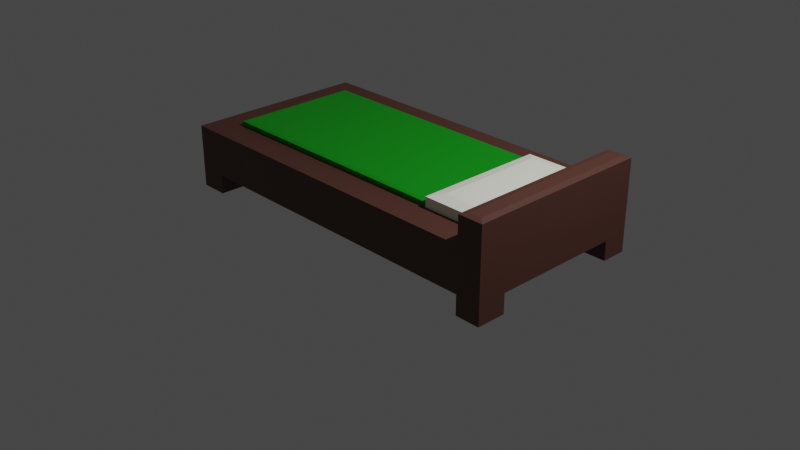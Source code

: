 # Source: low_poly_bed.blend  (saved by Blender 3.6.11; exported with 4.5.12 LTS)
import bpy
from mathutils import Matrix  # noqa: F401  (used for matrix-valued properties, if any)

bpy.ops.wm.read_factory_settings(use_empty=True)
scene = bpy.context.scene
scene.name = 'Scene'

# ---- collections
col_collection = bpy.data.collections.new('Collection'); scene.collection.children.link(col_collection)

# ---- materials (node trees are filled in below, after node groups)
mat_material_001 = bpy.data.materials.new('Material.001')
mat_material_001.use_transparent_shadow = False
mat_material_003 = bpy.data.materials.new('Material.003')
mat_material_003.use_transparent_shadow = False
mat_material_004 = bpy.data.materials.new('Material.004')
mat_material_004.use_transparent_shadow = False

# ---- material node trees
mat_material_001.use_nodes = True; mat_material_001.node_tree.nodes.clear()
_N = mat_material_001.node_tree.nodes; _L = mat_material_001.node_tree.links
n0 = _N.new('ShaderNodeBsdfPrincipled'); n0.name = 'Principled BSDF'; n0.location = (10, 300)
n0.distribution = 'GGX'
n0.subsurface_method = 'RANDOM_WALK_SKIN'
n0.inputs[0].default_value = (0.09084, 0.03434, 0.02416, 1.0)
n0.inputs[3].default_value = 1.45
n0.inputs[27].default_value = (0.0, 0.0, 0.0, 1.0)
n0.inputs[28].default_value = 1.0
n1 = _N.new('ShaderNodeOutputMaterial'); n1.name = 'Material Output'; n1.location = (300, 300)
_L.new(n0.outputs[0], n1.inputs[0])
n1.is_active_output = True
mat_material_003.use_nodes = True; mat_material_003.node_tree.nodes.clear()
_N = mat_material_003.node_tree.nodes; _L = mat_material_003.node_tree.links
n0 = _N.new('ShaderNodeBsdfPrincipled'); n0.name = 'Principled BSDF'; n0.location = (10, 300)
n0.distribution = 'GGX'
n0.subsurface_method = 'RANDOM_WALK_SKIN'
n0.inputs[0].default_value = (1.0, 1.0, 0.8879, 1.0)
n0.inputs[3].default_value = 1.45
n0.inputs[27].default_value = (0.0, 0.0, 0.0, 1.0)
n0.inputs[28].default_value = 1.0
n1 = _N.new('ShaderNodeOutputMaterial'); n1.name = 'Material Output'; n1.location = (300, 300)
_L.new(n0.outputs[0], n1.inputs[0])
n1.is_active_output = True
mat_material_004.use_nodes = True; mat_material_004.node_tree.nodes.clear()
_N = mat_material_004.node_tree.nodes; _L = mat_material_004.node_tree.links
n0 = _N.new('ShaderNodeBsdfPrincipled'); n0.name = 'Principled BSDF'; n0.location = (10, 300)
n0.distribution = 'GGX'
n0.subsurface_method = 'RANDOM_WALK_SKIN'
n0.inputs[0].default_value = (0.0, 0.3014, 0.003589, 1.0)
n0.inputs[3].default_value = 1.45
n0.inputs[27].default_value = (0.0, 0.0, 0.0, 1.0)
n0.inputs[28].default_value = 1.0
n1 = _N.new('ShaderNodeOutputMaterial'); n1.name = 'Material Output'; n1.location = (300, 300)
_L.new(n0.outputs[0], n1.inputs[0])
n1.is_active_output = True

# ---- world
world_world = bpy.data.worlds.new('World'); scene.world = world_world
world_world.use_nodes = True; world_world.node_tree.nodes.clear()
_N = world_world.node_tree.nodes; _L = world_world.node_tree.links
n0 = _N.new('ShaderNodeOutputWorld'); n0.name = 'World Output'; n0.location = (300, 300)
n1 = _N.new('ShaderNodeBackground'); n1.name = 'Background'; n1.location = (10, 300)
n1.inputs[0].default_value = (0.05088, 0.05088, 0.05088, 1.0)
_L.new(n1.outputs[0], n0.inputs[0])
n0.is_active_output = True
world_world.color = (0.05088, 0.05088, 0.05088)
world_world.use_sun_shadow = False
world_world.sun_shadow_jitter_overblur = 0.0

# ---- cameras
cam_camera = bpy.data.cameras.new('Camera')
cam_camera.clip_end = 100.0
cam_camera.ortho_scale = 7.314

# ---- lights
light_light = bpy.data.lights.new('Light', 'POINT')
light_light.transmission_factor = 0.0
light_light.energy = 1000.0
light_light.shadow_soft_size = 0.1
light_light.shadow_maximum_resolution = 0.006
light_light.use_absolute_resolution = True

# ---- meshes
me_cube_002 = bpy.data.meshes.new('Cube.002')
me_cube_002.from_pydata([(-2.0, -0.9678, 0.9635), (-2.0, -0.9678, 2.964), (-2.0, 1.032, 0.9635), (-2.0, 1.032, 2.964), (2.0, -0.9678, 0.9635), (2.0, 1.032, 0.9635), (-2.0, 0.7564, 0.9635), (-1.696, -0.6504, 1.277), (2.0, 0.7564, 0.9635), (1.733, 0.7564, 1.277), (-2.0, -0.6504, 0.9635), (1.733, -0.6504, 1.277), (-1.696, 0.7564, 1.277), (2.0, -0.6504, 0.9635), (1.733, 1.032, 0.9635), (1.733, 1.032, 2.964), (1.733, -0.9678, 0.9635), (1.733, -0.9678, 2.964), (1.733, 0.7564, 2.964), (1.733, 0.7564, 0.9635), (1.733, -0.6504, 2.964), (1.733, -0.6504, 0.9635), (-1.696, 1.032, 0.9635), (-1.696, 0.7564, 0.9635), (-1.696, -0.6504, 0.9635), (-1.696, -0.9678, 0.9635), (-1.696, 0.7564, 2.964), (-1.696, -0.6504, 2.964), (1.03, 0.7564, 2.964), (1.03, -0.6504, 2.964), (1.03, 0.7564, 3.415), (1.158, 0.6289, 3.542), (1.606, 0.6289, 3.542), (1.733, 0.7564, 3.415), (1.158, -0.523, 3.542), (1.03, -0.6504, 3.415), (1.733, -0.6504, 3.415), (1.606, -0.523, 3.542), (-2.0, -0.6504, 0.077), (-1.947, -0.7034, 0.02409), (-1.947, -0.9149, 0.02409), (-2.0, -0.9678, 0.077), (-1.696, 1.032, 0.077), (-1.749, 0.9792, 0.02409), (-1.947, 0.9792, 0.02409), (-2.0, 1.032, 0.077), (2.0, 0.7564, 0.077), (1.947, 0.8093, 0.02409), (1.947, 0.9792, 0.02409), (2.0, 1.032, 0.077), (1.733, -0.9678, 0.077), (1.786, -0.9149, 0.02409), (1.947, -0.9149, 0.02409), (2.0, -0.9678, 0.077), (-1.947, 0.8093, 0.02409), (-2.0, 0.7564, 0.077), (-1.749, 0.8093, 0.02409), (-1.696, 0.7564, 0.077), (1.947, -0.7034, 0.02409), (2.0, -0.6504, 0.077), (-1.696, -0.6504, 0.077), (-1.749, -0.7034, 0.02409), (1.786, 0.9792, 0.02409), (1.733, 1.032, 0.077), (1.733, 0.7564, 0.077), (1.786, 0.8093, 0.02409), (1.786, -0.7034, 0.02409), (1.733, -0.6504, 0.077), (-1.749, -0.9149, 0.02409), (-1.696, -0.9678, 0.077), (1.733, 1.032, 4.185), (1.798, 0.9673, 4.249), (2.0, -0.9678, 4.185), (1.935, -0.903, 4.249), (1.935, 0.9673, 4.249), (2.0, 1.032, 4.185), (1.733, -0.9678, 4.185), (1.798, -0.903, 4.249), (-1.655, 0.7154, 3.217), (-1.696, 0.7564, 3.176), (-1.696, -0.6504, 3.176), (-1.655, -0.6094, 3.217), (0.9893, 0.7154, 3.217), (1.03, 0.7564, 3.176), (1.03, -0.6504, 3.176), (0.9893, -0.6094, 3.217)], [], [(3, 2, 6, 10, 0, 1), (5, 75, 72, 4, 13, 8), (17, 1, 0, 25, 16, 4, 72, 76), (21, 13, 59, 67), (21, 24, 7, 11), (23, 6, 55, 57), (12, 9, 11, 7), (15, 3, 1, 17, 20, 29, 27, 26, 28, 18), (19, 8, 13, 21), (24, 23, 12, 7), (22, 14, 19, 23), (3, 15, 70, 75, 5, 14, 22, 2), (24, 21, 16, 25), (18, 20, 17, 76, 70, 15), (19, 21, 11, 9), (25, 0, 41, 69), (6, 23, 24, 10), (27, 29, 84, 80), (29, 20, 36, 35), (28, 29, 35, 30), (23, 19, 9, 12), (32, 31, 34, 37), (20, 18, 33, 36), (28, 26, 79, 83), (29, 28, 83, 84), (82, 78, 81, 85), (16, 21, 67, 50), (8, 19, 64, 46), (10, 24, 60, 38), (22, 23, 57, 42), (14, 5, 49, 63), (19, 14, 63, 64), (66, 58, 52, 51), (13, 4, 53, 59), (6, 2, 45, 55), (0, 10, 38, 41), (44, 43, 56, 54), (24, 25, 69, 60), (5, 8, 46, 49), (4, 16, 50, 53), (2, 22, 42, 45), (62, 48, 47, 65), (35, 36, 37, 34), (31, 32, 33, 30), (32, 37, 36, 33), (30, 35, 34, 31), (18, 28, 30, 33), (39, 40, 41, 38), (43, 44, 45, 42), (47, 48, 49, 46), (51, 52, 53, 50), (44, 54, 55, 45), (57, 55, 54, 56), (52, 58, 59, 53), (61, 39, 38, 60), (48, 62, 63, 49), (46, 64, 65, 47), (58, 66, 67, 59), (62, 65, 64, 63), (66, 51, 50, 67), (40, 68, 69, 41), (60, 69, 68, 61), (42, 57, 56, 43), (39, 61, 68, 40), (71, 74, 75, 70), (70, 76, 77, 71), (73, 77, 76, 72), (74, 73, 72, 75), (74, 71, 77, 73), (79, 80, 81, 78), (78, 82, 83, 79), (80, 84, 85, 81), (82, 85, 84, 83), (26, 27, 80, 79)])
me_cube_002.polygons.foreach_set('material_index', [0, 0, 0, 0, 0, 0, 0, 0, 0, 0, 0, 0, 0, 0, 0, 0, 0, 2, 1, 1, 0, 1, 0, 2, 0, 2, 0, 0, 0, 0, 0, 0, 0, 0, 0, 0, 0, 0, 0, 0, 0, 0, 1, 1, 1, 1, 1, 0, 0, 0, 0, 0, 0, 0, 0, 0, 0, 0, 0, 0, 0, 0, 0, 0, 0, 0, 0, 0, 0, 2, 2, 2, 2, 2])
_uv = me_cube_002.uv_layers.new(name='UVMap')
_uv.uv.foreach_set('vector', [0.625, 0.25, 0.375, 0.25, 0.375, 0.2155, 0.375, 0.03967, 0.375, 0.0, 0.625, 0.0, 0.375, 0.5, 0.6201, 0.5, 0.6201, 0.75, 0.375, 0.75, 0.375, 0.7103, 0.375, 0.5345, 0.625, 0.7667, 0.625, 1.0, 0.375, 1.0, 0.375, 0.981, 0.375, 0.7667, 0.375, 0.75, 0.6201, 0.75, 0.625, 0.7667, 0.3583, 0.7103, 0.375, 0.7103, 0.375, 0.7103, 0.3583, 0.7103, 0.3583, 0.7103, 0.144, 0.7103, 0.144, 0.7103, 0.3583, 0.7103, 0.144, 0.5345, 0.125, 0.5345, 0.125, 0.5345, 0.144, 0.5345, 0.144, 0.5345, 0.3583, 0.5345, 0.3583, 0.7103, 0.144, 0.7103, 0.6417, 0.5, 0.875, 0.5, 0.875, 0.75, 0.6417, 0.75, 0.6417, 0.7103, 0.6856, 0.7103, 0.856, 0.7103, 0.856, 0.5345, 0.6856, 0.5345, 0.6417, 0.5345, 0.3583, 0.5345, 0.375, 0.5345, 0.375, 0.7103, 0.3583, 0.7103, 0.144, 0.7103, 0.144, 0.5345, 0.144, 0.5345, 0.144, 0.7103, 0.144, 0.5, 0.3583, 0.5, 0.3583, 0.5345, 0.144, 0.5345, 0.625, 0.25, 0.625, 0.4833, 0.625, 0.4833, 0.6201, 0.5, 0.375, 0.5, 0.375, 0.4833, 0.375, 0.269, 0.375, 0.25, 0.144, 0.7103, 0.3583, 0.7103, 0.3583, 0.75, 0.144, 0.75, 0.6417, 0.5345, 0.6417, 0.7103, 0.6417, 0.75, 0.6417, 0.75, 0.6417, 0.5, 0.6417, 0.5, 0.3583, 0.5345, 0.3583, 0.7103, 0.3583, 0.7103, 0.3583, 0.5345, 0.375, 0.981, 0.375, 1.0, 0.375, 1.0, 0.375, 0.981, 0.125, 0.5345, 0.144, 0.5345, 0.144, 0.7103, 0.125, 0.7103, 0.856, 0.7103, 0.6856, 0.7103, 0.6856, 0.7103, 0.856, 0.7103, 0.6856, 0.7103, 0.6417, 0.7103, 0.6417, 0.7103, 0.6856, 0.7103, 0.6856, 0.5345, 0.6856, 0.7103, 0.6856, 0.7103, 0.6856, 0.5345, 0.144, 0.5345, 0.3583, 0.5345, 0.3583, 0.5345, 0.144, 0.5345, 0.6497, 0.5504, 0.6776, 0.5504, 0.6776, 0.6944, 0.6497, 0.6944, 0.6417, 0.7103, 0.6417, 0.5345, 0.6417, 0.5345, 0.6417, 0.7103, 0.6856, 0.5345, 0.856, 0.5345, 0.856, 0.5345, 0.6856, 0.5345, 0.6856, 0.7103, 0.6856, 0.5345, 0.6856, 0.5345, 0.6856, 0.7103, 0.6882, 0.5396, 0.8534, 0.5396, 0.8534, 0.7052, 0.6882, 0.7052, 0.3583, 0.75, 0.3583, 0.7103, 0.3583, 0.7103, 0.3583, 0.75, 0.375, 0.5345, 0.3583, 0.5345, 0.3583, 0.5345, 0.375, 0.5345, 0.125, 0.7103, 0.144, 0.7103, 0.144, 0.7103, 0.125, 0.7103, 0.144, 0.5, 0.144, 0.5345, 0.144, 0.5345, 0.144, 0.5, 0.375, 0.4833, 0.375, 0.5, 0.375, 0.5, 0.375, 0.4833, 0.3583, 0.5345, 0.3583, 0.5, 0.3583, 0.5, 0.3583, 0.5345, 0.3616, 0.7169, 0.3717, 0.7169, 0.3717, 0.7434, 0.3616, 0.7434, 0.375, 0.7103, 0.375, 0.75, 0.375, 0.75, 0.375, 0.7103, 0.375, 0.2155, 0.375, 0.25, 0.375, 0.25, 0.375, 0.2155, 0.375, 0.0, 0.375, 0.03967, 0.375, 0.03967, 0.375, 0.0, 0.1283, 0.5066, 0.1407, 0.5066, 0.1407, 0.5279, 0.1283, 0.5279, 0.144, 0.7103, 0.144, 0.75, 0.144, 0.75, 0.144, 0.7103, 0.375, 0.5, 0.375, 0.5345, 0.375, 0.5345, 0.375, 0.5, 0.375, 0.75, 0.375, 0.7667, 0.375, 0.7667, 0.375, 0.75, 0.375, 0.25, 0.375, 0.269, 0.375, 0.269, 0.375, 0.25, 0.3616, 0.5066, 0.3717, 0.5066, 0.3717, 0.5279, 0.3616, 0.5279, 0.6856, 0.7103, 0.6417, 0.7103, 0.6497, 0.6944, 0.6776, 0.6944, 0.6776, 0.5504, 0.6497, 0.5504, 0.6417, 0.5345, 0.6856, 0.5345, 0.6497, 0.5504, 0.6497, 0.6944, 0.6417, 0.7103, 0.6417, 0.5345, 0.6856, 0.5345, 0.6856, 0.7103, 0.6776, 0.6944, 0.6776, 0.5504, 0.6417, 0.5345, 0.6856, 0.5345, 0.6856, 0.5345, 0.6417, 0.5345, 0.1283, 0.7169, 0.1283, 0.7434, 0.125, 0.75, 0.125, 0.7103, 0.1407, 0.5066, 0.1283, 0.5066, 0.125, 0.5, 0.144, 0.5, 0.3717, 0.5279, 0.3717, 0.5066, 0.375, 0.5, 0.375, 0.5345, 0.3616, 0.7434, 0.3717, 0.7434, 0.375, 0.75, 0.3583, 0.75, 0.1283, 0.5066, 0.1283, 0.5279, 0.125, 0.5345, 0.125, 0.5, 0.144, 0.5345, 0.125, 0.5345, 0.1283, 0.5279, 0.1407, 0.5279, 0.3717, 0.7434, 0.3717, 0.7169, 0.375, 0.7103, 0.375, 0.75, 0.1407, 0.7169, 0.1283, 0.7169, 0.125, 0.7103, 0.144, 0.7103, 0.3717, 0.5066, 0.3616, 0.5066, 0.3583, 0.5, 0.375, 0.5, 0.375, 0.5345, 0.3583, 0.5345, 0.3616, 0.5279, 0.3717, 0.5279, 0.3717, 0.7169, 0.3616, 0.7169, 0.3583, 0.7103, 0.375, 0.7103, 0.3616, 0.5066, 0.3616, 0.5279, 0.3583, 0.5345, 0.3583, 0.5, 0.3616, 0.7169, 0.3616, 0.7434, 0.3583, 0.75, 0.3583, 0.7103, 0.1283, 0.7434, 0.1407, 0.7434, 0.144, 0.75, 0.125, 0.75, 0.144, 0.7103, 0.144, 0.75, 0.1407, 0.7434, 0.1407, 0.7169, 0.144, 0.5, 0.144, 0.5345, 0.1407, 0.5279, 0.1407, 0.5066, 0.1283, 0.7169, 0.1407, 0.7169, 0.1407, 0.7434, 0.1283, 0.7434, 0.6376, 0.5081, 0.6291, 0.5081, 0.625, 0.5, 0.6417, 0.5, 0.6417, 0.5, 0.6417, 0.75, 0.6376, 0.7419, 0.6376, 0.5081, 0.6291, 0.7419, 0.6376, 0.7419, 0.6417, 0.75, 0.625, 0.75, 0.6291, 0.5081, 0.6291, 0.7419, 0.6201, 0.75, 0.6201, 0.5, 0.6291, 0.5081, 0.6376, 0.5081, 0.6376, 0.7419, 0.6291, 0.7419, 0.856, 0.5345, 0.856, 0.7103, 0.8534, 0.7052, 0.8534, 0.5396, 0.8534, 0.5396, 0.6882, 0.5396, 0.6856, 0.5345, 0.856, 0.5345, 0.856, 0.7103, 0.6856, 0.7103, 0.6882, 0.7052, 0.8534, 0.7052, 0.6882, 0.5396, 0.6882, 0.7052, 0.6856, 0.7103, 0.6856, 0.5345, 0.856, 0.5345, 0.856, 0.7103, 0.856, 0.7103, 0.856, 0.5345])
me_cube_002.materials.append(mat_material_001)
me_cube_002.materials.append(mat_material_003)
me_cube_002.materials.append(mat_material_004)
me_cube_002.update()

# ---- objects
ob_light = bpy.data.objects.new('Light', light_light)
ob_camera = bpy.data.objects.new('Camera', cam_camera)
ob_cube = bpy.data.objects.new('Cube', me_cube_002)

# ---- transforms, parenting, visibility, modifiers, constraints
ob_light.location = (4.076, 1.005, 5.904)
ob_light.rotation_euler = (0.6503, 0.05522, 1.866)
ob_light.lock_rotations_4d = False
ob_light.empty_display_type = 'ARROWS'
ob_light.color = (0.0, 0.0, 0.0, 0.0)
ob_light.lineart.crease_threshold = 0.0
ob_camera.location = (7.359, -6.926, 4.958)
ob_camera.rotation_euler = (1.109, 0.0, 0.8149)
ob_camera.lock_rotations_4d = False
ob_camera.empty_display_type = 'ARROWS'
ob_camera.color = (0.0, 0.0, 0.0, 0.0)
ob_camera.display_type = 'WIRE'
ob_camera.lineart.crease_threshold = 0.0
ob_cube.location = (0.0, 0.0, 0.0)
ob_cube.scale = (1.0, 1.0, 0.2361)

# ---- collection membership
col_collection.objects.link(ob_light)
col_collection.objects.link(ob_camera)
col_collection.objects.link(ob_cube)

# ---- scene / render settings (as saved in the file)
scene.camera = ob_camera
scene.frame_start = 1; scene.frame_end = 250; scene.frame_set(1)
scene.render.engine = 'BLENDER_EEVEE_NEXT'
scene.cycles.sampling_pattern = 'TABULATED_SOBOL'
scene.view_settings.view_transform = 'Filmic'
bpy.context.view_layer.update()
